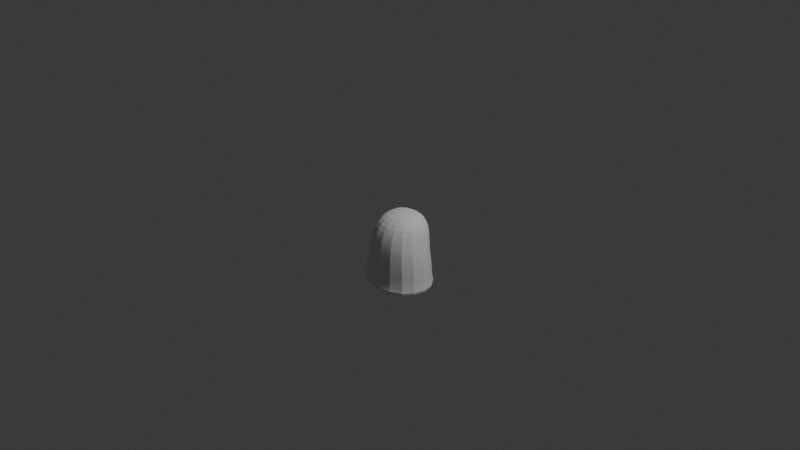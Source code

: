 # Source: link_awakening.blend  (saved by Blender 4.1.24; exported with 4.5.12 LTS)
import bpy
from mathutils import Matrix  # noqa: F401  (used for matrix-valued properties, if any)

bpy.ops.wm.read_factory_settings(use_empty=True)
scene = bpy.context.scene
scene.name = 'Scene'

# ---- collections
col_collection = bpy.data.collections.new('Collection'); scene.collection.children.link(col_collection)
col_light_camera = bpy.data.collections.new('light camera'); scene.collection.children.link(col_light_camera)
col_ref_1 = bpy.data.collections.new('ref 1'); scene.collection.children.link(col_ref_1)
col_ref_2 = bpy.data.collections.new('ref 2'); scene.collection.children.link(col_ref_2)
col_link = bpy.data.collections.new('Link'); scene.collection.children.link(col_link)

# ---- world
world_world = bpy.data.worlds.new('World'); scene.world = world_world
world_world.use_nodes = True; world_world.node_tree.nodes.clear()
_N = world_world.node_tree.nodes; _L = world_world.node_tree.links
n0 = _N.new('ShaderNodeOutputWorld'); n0.name = 'World Output'; n0.location = (300, 300)
n1 = _N.new('ShaderNodeBackground'); n1.name = 'Background'; n1.location = (10, 300)
n1.inputs[0].default_value = (0.05088, 0.05088, 0.05088, 1.0)
_L.new(n1.outputs[0], n0.inputs[0])
n0.is_active_output = True
world_world.color = (0.05088, 0.05088, 0.05088)
world_world.use_sun_shadow = False
world_world.sun_shadow_jitter_overblur = 0.0

# ---- cameras
cam_camera = bpy.data.cameras.new('Camera')
cam_camera.clip_end = 100.0
cam_camera.ortho_scale = 7.314

# ---- lights
light_light = bpy.data.lights.new('Light', 'POINT')
light_light.transmission_factor = 0.0
light_light.energy = 1000.0
light_light.shadow_soft_size = 0.1
light_light.shadow_maximum_resolution = 0.006
light_light.use_absolute_resolution = True

# ---- meshes
me_cube_001 = bpy.data.meshes.new('Cube.001')
me_cube_001.from_pydata([(-0.4553, -0.3767, -0.7389), (-0.2446, -0.134, 0.05858), (-0.4553, 0.3767, -0.7389), (-0.2446, 0.2699, 0.08605), (0.4523, -0.3767, -0.7407), (0.2476, -0.134, 0.05858), (0.4523, 0.3767, -0.7407), (0.2476, 0.2699, 0.08605), (-0.3956, -0.3121, -0.672), (-0.3956, 0.3213, -0.672), (0.3956, 0.3213, -0.672), (0.3956, -0.3121, -0.672), (-0.3595, -0.2904, -0.3038), (-0.3595, 0.2919, -0.3023), (0.3595, 0.2919, -0.3023), (0.3595, -0.2904, -0.3038), (-0.3154, -0.2667, -0.1515), (-0.3154, 0.3308, -0.139), (0.3154, 0.3308, -0.139), (0.3154, -0.2667, -0.1515), (-0.3868, 0.3232, -0.4538), (0.3868, 0.3232, -0.4538), (0.3868, -0.3103, -0.4579), (-0.3868, -0.3103, -0.4579)], [], [(16, 1, 3, 17), (17, 3, 7, 18), (18, 7, 5, 19), (19, 5, 1, 16), (2, 6, 4, 0), (7, 3, 1, 5), (4, 11, 8, 0), (6, 10, 11, 4), (2, 9, 10, 6), (0, 8, 9, 2), (22, 15, 12, 23), (21, 14, 15, 22), (20, 13, 14, 21), (23, 12, 13, 20), (15, 19, 16, 12), (14, 18, 19, 15), (13, 17, 18, 14), (12, 16, 17, 13), (8, 23, 20, 9), (9, 20, 21, 10), (10, 21, 22, 11), (11, 22, 23, 8)])
_uv = me_cube_001.uv_layers.new(name='UVMap')
_uv.uv.foreach_set('vector', [0.569, 0.0, 0.625, 0.0, 0.625, 0.25, 0.569, 0.25, 0.569, 0.25, 0.625, 0.25, 0.625, 0.5, 0.569, 0.5, 0.569, 0.5, 0.625, 0.5, 0.625, 0.75, 0.569, 0.75, 0.569, 0.75, 0.625, 0.75, 0.625, 1.0, 0.569, 1.0, 0.125, 0.5, 0.375, 0.5, 0.375, 0.75, 0.125, 0.75, 0.625, 0.5, 0.875, 0.5, 0.875, 0.75, 0.625, 0.75, 0.375, 0.75, 0.4612, 0.75, 0.4612, 1.0, 0.375, 1.0, 0.375, 0.5, 0.4612, 0.5, 0.4612, 0.75, 0.375, 0.75, 0.375, 0.25, 0.4612, 0.25, 0.4612, 0.5, 0.375, 0.5, 0.375, 0.0, 0.4612, 0.0, 0.4612, 0.25, 0.375, 0.25, 0.5124, 0.75, 0.5395, 0.75, 0.5395, 1.0, 0.5124, 1.0, 0.5124, 0.5, 0.5395, 0.5, 0.5395, 0.75, 0.5124, 0.75, 0.5124, 0.25, 0.5395, 0.25, 0.5395, 0.5, 0.5124, 0.5, 0.5124, 0.0, 0.5395, 0.0, 0.5395, 0.25, 0.5124, 0.25, 0.5395, 0.75, 0.569, 0.75, 0.569, 1.0, 0.5395, 1.0, 0.5395, 0.5, 0.569, 0.5, 0.569, 0.75, 0.5395, 0.75, 0.5395, 0.25, 0.569, 0.25, 0.569, 0.5, 0.5395, 0.5, 0.5395, 0.0, 0.569, 0.0, 0.569, 0.25, 0.5395, 0.25, 0.4612, 0.0, 0.5124, 0.0, 0.5124, 0.25, 0.4612, 0.25, 0.4612, 0.25, 0.5124, 0.25, 0.5124, 0.5, 0.4612, 0.5, 0.4612, 0.5, 0.5124, 0.5, 0.5124, 0.75, 0.4612, 0.75, 0.4612, 0.75, 0.5124, 0.75, 0.5124, 1.0, 0.4612, 1.0])
me_cube_001.update()

# ---- objects
ob_camera = bpy.data.objects.new('Camera', cam_camera)
ob_light = bpy.data.objects.new('Light', light_light)
ob_front = bpy.data.objects.new('front', None)
ob_right = bpy.data.objects.new('right', None)
ob_bottom = bpy.data.objects.new('bottom', None)
ob_back = bpy.data.objects.new('back', None)
ob_left = bpy.data.objects.new('left', None)
ob_top = bpy.data.objects.new('top', None)
ob_cube = bpy.data.objects.new('Cube', me_cube_001)

# ---- transforms, parenting, visibility, modifiers, constraints
ob_camera.location = (7.359, -6.926, 4.958)
ob_camera.rotation_euler = (1.109, 0.0, 0.8149)
ob_camera.lock_rotations_4d = False
ob_camera.empty_display_type = 'ARROWS'
ob_camera.color = (0.0, 0.0, 0.0, 0.0)
ob_camera.display_type = 'WIRE'
ob_camera.lineart.crease_threshold = 0.0
ob_light.location = (4.076, 1.005, 5.904)
ob_light.rotation_euler = (0.6503, 0.05522, 1.866)
ob_light.lock_rotations_4d = False
ob_light.empty_display_type = 'ARROWS'
ob_light.color = (0.0, 0.0, 0.0, 0.0)
ob_light.lineart.crease_threshold = 0.0
ob_front.location = (0.0, 4.648, 0.0)
ob_front.rotation_euler = (1.571, -0.0, -0.0)
ob_front.empty_display_type = 'IMAGE'
ob_front.empty_display_size = 5.0
ob_front.use_empty_image_alpha = True
ob_front.color = (1.0, 1.0, 1.0, 0.7)
ob_right.location = (-3.071, 0.0, 0.0)
ob_right.rotation_euler = (1.571, -0.0, 1.571)
ob_right.empty_display_type = 'IMAGE'
ob_right.empty_display_size = 5.0
ob_right.use_empty_image_alpha = True
ob_right.color = (1.0, 1.0, 1.0, 0.7)
ob_bottom.location = (0.0, 0.006741, -2.131)
ob_bottom.rotation_euler = (0.0, -0.0, 3.142)
ob_bottom.empty_display_type = 'IMAGE'
ob_bottom.empty_display_size = 5.0
ob_bottom.use_empty_image_alpha = True
ob_bottom.color = (1.0, 1.0, 1.0, 0.7)
ob_back.location = (0.0, -2.822, 0.0)
ob_back.rotation_euler = (1.571, -0.0, 3.142)
ob_back.empty_display_type = 'IMAGE'
ob_back.empty_display_size = 5.0
ob_back.use_empty_image_alpha = True
ob_back.color = (1.0, 1.0, 1.0, 0.7)
ob_left.location = (3.528, 0.0, 0.0)
ob_left.rotation_euler = (1.571, -0.0, -1.571)
ob_left.empty_display_type = 'IMAGE'
ob_left.empty_display_size = 5.0
ob_left.use_empty_image_alpha = True
ob_left.color = (1.0, 1.0, 1.0, 0.7)
ob_top.location = (0.0, 0.0, 1.856)
ob_top.rotation_euler = (3.142, -0.0, 3.142)
ob_top.empty_display_type = 'IMAGE'
ob_top.empty_display_size = 5.0
ob_top.use_empty_image_alpha = True
ob_top.color = (1.0, 1.0, 1.0, 0.7)
ob_cube.location = (0.0, 0.0, 0.0)
_m = ob_cube.modifiers.new('Subdivision', 'SUBSURF')
_m.show_only_control_edges = False

# ---- collection membership
col_light_camera.objects.link(ob_camera)
col_light_camera.objects.link(ob_light)
col_ref_1.objects.link(ob_front)
col_ref_1.objects.link(ob_right)
col_ref_1.objects.link(ob_bottom)
col_ref_2.objects.link(ob_back)
col_ref_2.objects.link(ob_left)
col_ref_2.objects.link(ob_top)
col_link.objects.link(ob_cube)

# ---- scene / render settings (as saved in the file)
scene.camera = ob_camera
scene.frame_start = 1; scene.frame_end = 250; scene.frame_set(1)
scene.render.engine = 'BLENDER_EEVEE_NEXT'
scene.cycles.sampling_pattern = 'TABULATED_SOBOL'
scene.eevee.ray_tracing_options.trace_max_roughness = 0.0
bpy.context.view_layer.update()
